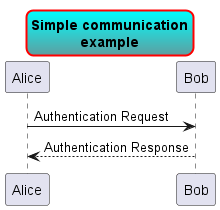

The diagram above was rendered by PlantUML. Its source (embedded in the PNG):
@startuml
skinparam titleBorderRoundCorner 15
skinparam titleBorderThickness 2
skinparam titleBorderColor red
skinparam titleBackgroundColor Aqua-CadetBlue

title Simple communication\nexample

Alice -> Bob: Authentication Request
Bob --> Alice: Authentication Response

@enduml